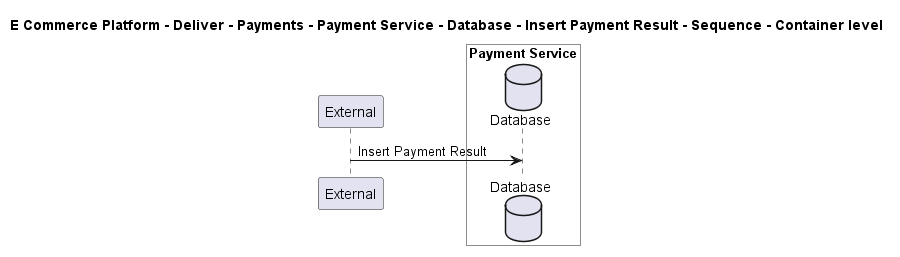

The diagram above was rendered by PlantUML. Its source (embedded in the PNG):
@startuml

title E Commerce Platform - Deliver - Payments - Payment Service - Database - Insert Payment Result - Sequence - Container level

participant "External" as C4InterFlow.SoftwareSystems.ExternalSystem

box "Payment Service" #White
    database "Database" as ECommercePlatform.Deliver.Payments.SoftwareSystems.PaymentService.Containers.Database
end box


C4InterFlow.SoftwareSystems.ExternalSystem -> ECommercePlatform.Deliver.Payments.SoftwareSystems.PaymentService.Containers.Database : Insert Payment Result


@enduml